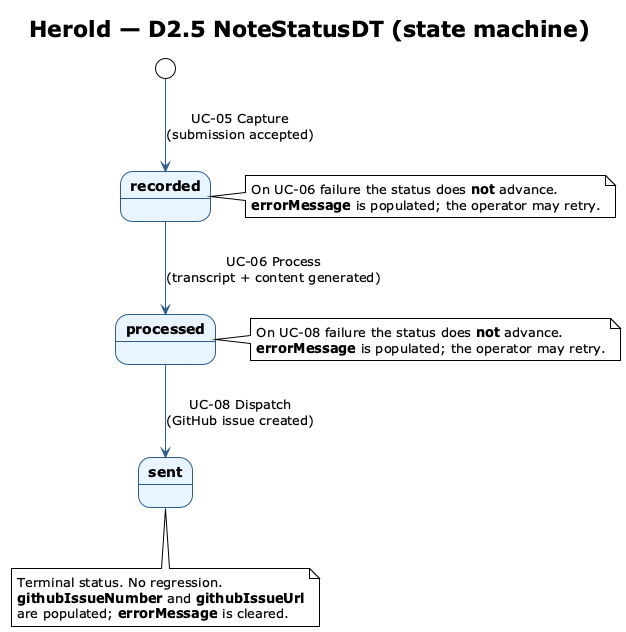

The diagram above was rendered by PlantUML. Its source (embedded in the PNG):
@startuml d2-notestatus-states
!theme plain
skinparam shadowing false
skinparam state {
  BackgroundColor #E8F4FF
  BorderColor #2E5C8A
  FontStyle bold
  ArrowColor #2E5C8A
}

title Herold — D2.5 NoteStatusDT (state machine)

[*] --> recorded   : UC-05 Capture\n(submission accepted)
recorded --> processed : UC-06 Process\n(transcript + content generated)
processed --> sent : UC-08 Dispatch\n(GitHub issue created)

state recorded
state processed
state sent

note right of recorded
  On UC-06 failure the status does **not** advance.
  **errorMessage** is populated; the operator may retry.
end note

note right of processed
  On UC-08 failure the status does **not** advance.
  **errorMessage** is populated; the operator may retry.
end note

note bottom of sent
  Terminal status. No regression.
  **githubIssueNumber** and **githubIssueUrl**
  are populated; **errorMessage** is cleared.
end note

@enduml